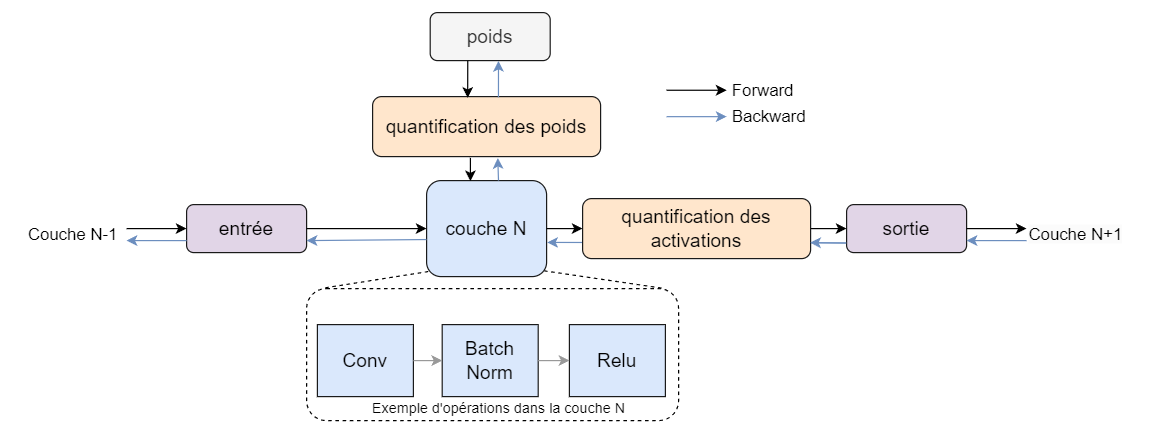

The diagram above was exported from draw.io. Its source (the exported page's mxGraphModel, read from the mxfile embedded in the PNG):
<mxGraphModel dx="1740" dy="505" grid="1" gridSize="10" guides="1" tooltips="1" connect="1" arrows="1" fold="1" page="1" pageScale="1" pageWidth="827" pageHeight="1169" math="0" shadow="0">
  <root>
    <mxCell id="0" />
    <mxCell id="1" parent="0" />
    <mxCell id="UkTKHsNUVaPLBHlaXn9E-52" value="" style="rounded=1;whiteSpace=wrap;html=1;fillColor=none;dashed=1;" vertex="1" parent="1">
      <mxGeometry x="190" y="350" width="310" height="110" as="geometry" />
    </mxCell>
    <mxCell id="UkTKHsNUVaPLBHlaXn9E-39" value="poids" style="rounded=1;whiteSpace=wrap;html=1;fontSize=16;fillColor=#f5f5f5;fontColor=#333333;strokeColor=#1A1A1A;" vertex="1" parent="1">
      <mxGeometry x="293" y="120" width="100" height="40" as="geometry" />
    </mxCell>
    <mxCell id="UkTKHsNUVaPLBHlaXn9E-40" value="entrée" style="rounded=1;whiteSpace=wrap;html=1;fontSize=16;fillColor=#e1d5e7;strokeColor=#1A1A1A;" vertex="1" parent="1">
      <mxGeometry x="90" y="280" width="100" height="40" as="geometry" />
    </mxCell>
    <mxCell id="UkTKHsNUVaPLBHlaXn9E-41" value="sortie" style="rounded=1;whiteSpace=wrap;html=1;fontSize=16;fillColor=#e1d5e7;strokeColor=#1A1A1A;" vertex="1" parent="1">
      <mxGeometry x="640" y="280" width="100" height="40" as="geometry" />
    </mxCell>
    <mxCell id="UkTKHsNUVaPLBHlaXn9E-43" value="couche N" style="rounded=1;whiteSpace=wrap;html=1;fontSize=16;fillColor=#dae8fc;strokeColor=#1A1A1A;" vertex="1" parent="1">
      <mxGeometry x="290" y="260" width="100" height="80" as="geometry" />
    </mxCell>
    <mxCell id="UkTKHsNUVaPLBHlaXn9E-44" value="Conv" style="rounded=0;whiteSpace=wrap;html=1;fontSize=16;fillColor=#dae8fc;strokeColor=#1A1A1A;" vertex="1" parent="1">
      <mxGeometry x="199" y="380" width="80" height="60" as="geometry" />
    </mxCell>
    <mxCell id="UkTKHsNUVaPLBHlaXn9E-45" value="Batch Norm" style="rounded=0;whiteSpace=wrap;html=1;fontSize=16;fillColor=#dae8fc;strokeColor=#1A1A1A;" vertex="1" parent="1">
      <mxGeometry x="303" y="380" width="80" height="60" as="geometry" />
    </mxCell>
    <mxCell id="UkTKHsNUVaPLBHlaXn9E-46" value="Relu" style="rounded=0;whiteSpace=wrap;html=1;fontSize=16;fillColor=#dae8fc;strokeColor=#1A1A1A;" vertex="1" parent="1">
      <mxGeometry x="409" y="380" width="80" height="60" as="geometry" />
    </mxCell>
    <mxCell id="UkTKHsNUVaPLBHlaXn9E-47" value="quantification des poids" style="rounded=1;whiteSpace=wrap;html=1;fontSize=16;fillColor=#ffe6cc;strokeColor=#1A1A1A;" vertex="1" parent="1">
      <mxGeometry x="245" y="190" width="190" height="50" as="geometry" />
    </mxCell>
    <mxCell id="UkTKHsNUVaPLBHlaXn9E-48" value="" style="endArrow=classic;html=1;rounded=0;exitX=1;exitY=0.5;exitDx=0;exitDy=0;entryX=0;entryY=0.5;entryDx=0;entryDy=0;strokeColor=#999999;" edge="1" parent="1" source="UkTKHsNUVaPLBHlaXn9E-44" target="UkTKHsNUVaPLBHlaXn9E-45">
      <mxGeometry width="50" height="50" relative="1" as="geometry">
        <mxPoint x="329" y="270" as="sourcePoint" />
        <mxPoint x="379" y="220" as="targetPoint" />
      </mxGeometry>
    </mxCell>
    <mxCell id="UkTKHsNUVaPLBHlaXn9E-49" value="" style="endArrow=classic;html=1;rounded=0;exitX=1;exitY=0.5;exitDx=0;exitDy=0;entryX=0;entryY=0.5;entryDx=0;entryDy=0;strokeColor=#999999;" edge="1" parent="1" source="UkTKHsNUVaPLBHlaXn9E-45" target="UkTKHsNUVaPLBHlaXn9E-46">
      <mxGeometry width="50" height="50" relative="1" as="geometry">
        <mxPoint x="329" y="270" as="sourcePoint" />
        <mxPoint x="379" y="220" as="targetPoint" />
      </mxGeometry>
    </mxCell>
    <mxCell id="UkTKHsNUVaPLBHlaXn9E-53" value="" style="endArrow=none;dashed=1;html=1;rounded=0;exitX=0.05;exitY=-0.006;exitDx=0;exitDy=0;exitPerimeter=0;entryX=0.032;entryY=0.944;entryDx=0;entryDy=0;entryPerimeter=0;" edge="1" parent="1" source="UkTKHsNUVaPLBHlaXn9E-52" target="UkTKHsNUVaPLBHlaXn9E-43">
      <mxGeometry width="50" height="50" relative="1" as="geometry">
        <mxPoint x="250" y="300" as="sourcePoint" />
        <mxPoint x="300" y="250" as="targetPoint" />
      </mxGeometry>
    </mxCell>
    <mxCell id="UkTKHsNUVaPLBHlaXn9E-54" value="" style="endArrow=none;dashed=1;html=1;rounded=0;exitX=0.954;exitY=-0.004;exitDx=0;exitDy=0;exitPerimeter=0;entryX=0.98;entryY=0.94;entryDx=0;entryDy=0;entryPerimeter=0;" edge="1" parent="1" source="UkTKHsNUVaPLBHlaXn9E-52" target="UkTKHsNUVaPLBHlaXn9E-43">
      <mxGeometry width="50" height="50" relative="1" as="geometry">
        <mxPoint x="290" y="360" as="sourcePoint" />
        <mxPoint x="390" y="340" as="targetPoint" />
      </mxGeometry>
    </mxCell>
    <mxCell id="UkTKHsNUVaPLBHlaXn9E-56" value="Exemple d'opérations dans la couche N" style="text;html=1;align=center;verticalAlign=middle;resizable=0;points=[];autosize=1;strokeColor=none;fillColor=none;" vertex="1" parent="1">
      <mxGeometry x="235" y="435" width="230" height="30" as="geometry" />
    </mxCell>
    <mxCell id="UkTKHsNUVaPLBHlaXn9E-57" value="" style="endArrow=classic;html=1;rounded=0;exitX=1;exitY=0.5;exitDx=0;exitDy=0;entryX=0;entryY=0.5;entryDx=0;entryDy=0;" edge="1" parent="1" source="UkTKHsNUVaPLBHlaXn9E-40" target="UkTKHsNUVaPLBHlaXn9E-43">
      <mxGeometry width="50" height="50" relative="1" as="geometry">
        <mxPoint x="430" y="280" as="sourcePoint" />
        <mxPoint x="480" y="230" as="targetPoint" />
      </mxGeometry>
    </mxCell>
    <mxCell id="UkTKHsNUVaPLBHlaXn9E-58" value="" style="endArrow=classic;html=1;rounded=0;exitX=1;exitY=0.5;exitDx=0;exitDy=0;" edge="1" parent="1" source="UkTKHsNUVaPLBHlaXn9E-81" target="UkTKHsNUVaPLBHlaXn9E-41">
      <mxGeometry width="50" height="50" relative="1" as="geometry">
        <mxPoint x="320" y="280" as="sourcePoint" />
        <mxPoint x="370" y="230" as="targetPoint" />
      </mxGeometry>
    </mxCell>
    <mxCell id="UkTKHsNUVaPLBHlaXn9E-59" value="" style="endArrow=classic;html=1;rounded=0;entryX=0;entryY=0.5;entryDx=0;entryDy=0;" edge="1" parent="1" target="UkTKHsNUVaPLBHlaXn9E-40">
      <mxGeometry width="50" height="50" relative="1" as="geometry">
        <mxPoint x="40" y="300" as="sourcePoint" />
        <mxPoint x="370" y="230" as="targetPoint" />
      </mxGeometry>
    </mxCell>
    <mxCell id="UkTKHsNUVaPLBHlaXn9E-60" value="" style="endArrow=classic;html=1;rounded=0;exitX=0.429;exitY=1.021;exitDx=0;exitDy=0;exitPerimeter=0;entryX=0.365;entryY=0.006;entryDx=0;entryDy=0;entryPerimeter=0;" edge="1" parent="1" source="UkTKHsNUVaPLBHlaXn9E-47" target="UkTKHsNUVaPLBHlaXn9E-43">
      <mxGeometry width="50" height="50" relative="1" as="geometry">
        <mxPoint x="320" y="280" as="sourcePoint" />
        <mxPoint x="370" y="230" as="targetPoint" />
      </mxGeometry>
    </mxCell>
    <mxCell id="UkTKHsNUVaPLBHlaXn9E-61" value="" style="endArrow=classic;html=1;rounded=0;exitX=1;exitY=0.5;exitDx=0;exitDy=0;" edge="1" parent="1" source="UkTKHsNUVaPLBHlaXn9E-41">
      <mxGeometry width="50" height="50" relative="1" as="geometry">
        <mxPoint x="470" y="280" as="sourcePoint" />
        <mxPoint x="790" y="300" as="targetPoint" />
      </mxGeometry>
    </mxCell>
    <mxCell id="UkTKHsNUVaPLBHlaXn9E-63" value="" style="endArrow=classic;html=1;rounded=0;exitX=0.313;exitY=1.003;exitDx=0;exitDy=0;exitPerimeter=0;entryX=0.417;entryY=0.021;entryDx=0;entryDy=0;entryPerimeter=0;" edge="1" parent="1" source="UkTKHsNUVaPLBHlaXn9E-39" target="UkTKHsNUVaPLBHlaXn9E-47">
      <mxGeometry width="50" height="50" relative="1" as="geometry">
        <mxPoint x="320" y="280" as="sourcePoint" />
        <mxPoint x="370" y="230" as="targetPoint" />
      </mxGeometry>
    </mxCell>
    <mxCell id="UkTKHsNUVaPLBHlaXn9E-67" value="" style="endArrow=classic;html=1;rounded=0;exitX=0;exitY=0.75;exitDx=0;exitDy=0;strokeColor=#6c8ebf;fillColor=#dae8fc;" edge="1" parent="1" source="UkTKHsNUVaPLBHlaXn9E-40">
      <mxGeometry width="50" height="50" relative="1" as="geometry">
        <mxPoint x="230" y="300" as="sourcePoint" />
        <mxPoint x="40" y="310" as="targetPoint" />
      </mxGeometry>
    </mxCell>
    <mxCell id="UkTKHsNUVaPLBHlaXn9E-68" value="" style="endArrow=classic;html=1;rounded=0;exitX=-0.001;exitY=0.614;exitDx=0;exitDy=0;exitPerimeter=0;entryX=1;entryY=0.75;entryDx=0;entryDy=0;fillColor=#dae8fc;strokeColor=#6c8ebf;" edge="1" parent="1" source="UkTKHsNUVaPLBHlaXn9E-43" target="UkTKHsNUVaPLBHlaXn9E-40">
      <mxGeometry width="50" height="50" relative="1" as="geometry">
        <mxPoint x="190" y="360" as="sourcePoint" />
        <mxPoint x="240" y="310" as="targetPoint" />
      </mxGeometry>
    </mxCell>
    <mxCell id="UkTKHsNUVaPLBHlaXn9E-69" value="" style="endArrow=classic;html=1;rounded=0;entryX=1.005;entryY=0.644;entryDx=0;entryDy=0;entryPerimeter=0;exitX=-0.003;exitY=0.798;exitDx=0;exitDy=0;exitPerimeter=0;fillColor=#dae8fc;strokeColor=#6c8ebf;" edge="1" parent="1" source="UkTKHsNUVaPLBHlaXn9E-41" target="UkTKHsNUVaPLBHlaXn9E-43">
      <mxGeometry width="50" height="50" relative="1" as="geometry">
        <mxPoint x="490" y="310" as="sourcePoint" />
        <mxPoint x="550" y="290" as="targetPoint" />
      </mxGeometry>
    </mxCell>
    <mxCell id="UkTKHsNUVaPLBHlaXn9E-70" value="" style="endArrow=classic;html=1;rounded=0;entryX=1;entryY=0.75;entryDx=0;entryDy=0;fillColor=#dae8fc;strokeColor=#6c8ebf;" edge="1" parent="1" target="UkTKHsNUVaPLBHlaXn9E-41">
      <mxGeometry width="50" height="50" relative="1" as="geometry">
        <mxPoint x="790" y="310" as="sourcePoint" />
        <mxPoint x="580" y="220" as="targetPoint" />
      </mxGeometry>
    </mxCell>
    <mxCell id="UkTKHsNUVaPLBHlaXn9E-71" value="" style="endArrow=classic;html=1;rounded=0;entryX=0.569;entryY=1.007;entryDx=0;entryDy=0;entryPerimeter=0;fillColor=#dae8fc;strokeColor=#6c8ebf;exitX=0.552;exitY=0.012;exitDx=0;exitDy=0;exitPerimeter=0;" edge="1" parent="1" source="UkTKHsNUVaPLBHlaXn9E-47" target="UkTKHsNUVaPLBHlaXn9E-39">
      <mxGeometry width="50" height="50" relative="1" as="geometry">
        <mxPoint x="350" y="180" as="sourcePoint" />
        <mxPoint x="290" y="240" as="targetPoint" />
      </mxGeometry>
    </mxCell>
    <mxCell id="UkTKHsNUVaPLBHlaXn9E-72" value="" style="endArrow=classic;html=1;rounded=0;entryX=0.549;entryY=1.024;entryDx=0;entryDy=0;entryPerimeter=0;fillColor=#dae8fc;strokeColor=#6c8ebf;" edge="1" parent="1" target="UkTKHsNUVaPLBHlaXn9E-47">
      <mxGeometry width="50" height="50" relative="1" as="geometry">
        <mxPoint x="349.92" y="260" as="sourcePoint" />
        <mxPoint x="349.92" y="240" as="targetPoint" />
      </mxGeometry>
    </mxCell>
    <mxCell id="UkTKHsNUVaPLBHlaXn9E-73" value="&lt;font style=&quot;font-size: 14px;&quot;&gt;Couche N-1&lt;/font&gt;" style="text;html=1;align=center;verticalAlign=middle;resizable=0;points=[];autosize=1;strokeColor=none;fillColor=none;" vertex="1" parent="1">
      <mxGeometry x="-55" y="290" width="100" height="30" as="geometry" />
    </mxCell>
    <mxCell id="UkTKHsNUVaPLBHlaXn9E-74" value="&lt;span style=&quot;color: rgb(0, 0, 0); font-family: Helvetica; font-size: 14px; font-style: normal; font-variant-ligatures: normal; font-variant-caps: normal; font-weight: 400; letter-spacing: normal; orphans: 2; text-align: center; text-indent: 0px; text-transform: none; widows: 2; word-spacing: 0px; -webkit-text-stroke-width: 0px; background-color: rgb(251, 251, 251); text-decoration-thickness: initial; text-decoration-style: initial; text-decoration-color: initial; float: none; display: inline !important;&quot;&gt;Couche N+1&lt;/span&gt;" style="text;whiteSpace=wrap;html=1;" vertex="1" parent="1">
      <mxGeometry x="790" y="290" width="110" height="40" as="geometry" />
    </mxCell>
    <mxCell id="UkTKHsNUVaPLBHlaXn9E-76" value="" style="endArrow=classic;html=1;rounded=0;" edge="1" parent="1">
      <mxGeometry width="50" height="50" relative="1" as="geometry">
        <mxPoint x="490" y="184.71" as="sourcePoint" />
        <mxPoint x="540" y="184.71" as="targetPoint" />
      </mxGeometry>
    </mxCell>
    <mxCell id="UkTKHsNUVaPLBHlaXn9E-77" value="" style="endArrow=classic;html=1;rounded=0;fillColor=#dae8fc;strokeColor=#6c8ebf;" edge="1" parent="1">
      <mxGeometry width="50" height="50" relative="1" as="geometry">
        <mxPoint x="490" y="206.71" as="sourcePoint" />
        <mxPoint x="540" y="206.71" as="targetPoint" />
      </mxGeometry>
    </mxCell>
    <mxCell id="UkTKHsNUVaPLBHlaXn9E-78" value="&lt;font style=&quot;font-size: 14px;&quot;&gt;Forward&lt;/font&gt;" style="text;html=1;align=center;verticalAlign=middle;resizable=0;points=[];autosize=1;strokeColor=none;fillColor=none;" vertex="1" parent="1">
      <mxGeometry x="535" y="170" width="70" height="30" as="geometry" />
    </mxCell>
    <mxCell id="UkTKHsNUVaPLBHlaXn9E-79" value="&lt;font style=&quot;font-size: 14px;&quot;&gt;Backward&lt;/font&gt;" style="text;html=1;align=center;verticalAlign=middle;resizable=0;points=[];autosize=1;strokeColor=none;fillColor=none;" vertex="1" parent="1">
      <mxGeometry x="535" y="192" width="80" height="30" as="geometry" />
    </mxCell>
    <mxCell id="UkTKHsNUVaPLBHlaXn9E-82" value="" style="endArrow=classic;html=1;rounded=0;exitX=1;exitY=0.5;exitDx=0;exitDy=0;" edge="1" parent="1" source="UkTKHsNUVaPLBHlaXn9E-43" target="UkTKHsNUVaPLBHlaXn9E-81">
      <mxGeometry width="50" height="50" relative="1" as="geometry">
        <mxPoint x="390" y="300" as="sourcePoint" />
        <mxPoint x="640" y="300" as="targetPoint" />
      </mxGeometry>
    </mxCell>
    <mxCell id="UkTKHsNUVaPLBHlaXn9E-81" value="quantification des activations" style="rounded=1;whiteSpace=wrap;html=1;fontSize=16;fillColor=#ffe6cc;strokeColor=#1A1A1A;" vertex="1" parent="1">
      <mxGeometry x="420" y="275" width="190" height="50" as="geometry" />
    </mxCell>
    <mxCell id="UkTKHsNUVaPLBHlaXn9E-83" value="" style="endArrow=classic;html=1;rounded=0;exitX=-0.006;exitY=0.803;exitDx=0;exitDy=0;exitPerimeter=0;entryX=0.998;entryY=0.733;entryDx=0;entryDy=0;entryPerimeter=0;fillColor=#dae8fc;strokeColor=#6c8ebf;" edge="1" parent="1" source="UkTKHsNUVaPLBHlaXn9E-41" target="UkTKHsNUVaPLBHlaXn9E-81">
      <mxGeometry width="50" height="50" relative="1" as="geometry">
        <mxPoint x="530" y="370" as="sourcePoint" />
        <mxPoint x="610" y="310" as="targetPoint" />
      </mxGeometry>
    </mxCell>
  </root>
</mxGraphModel>